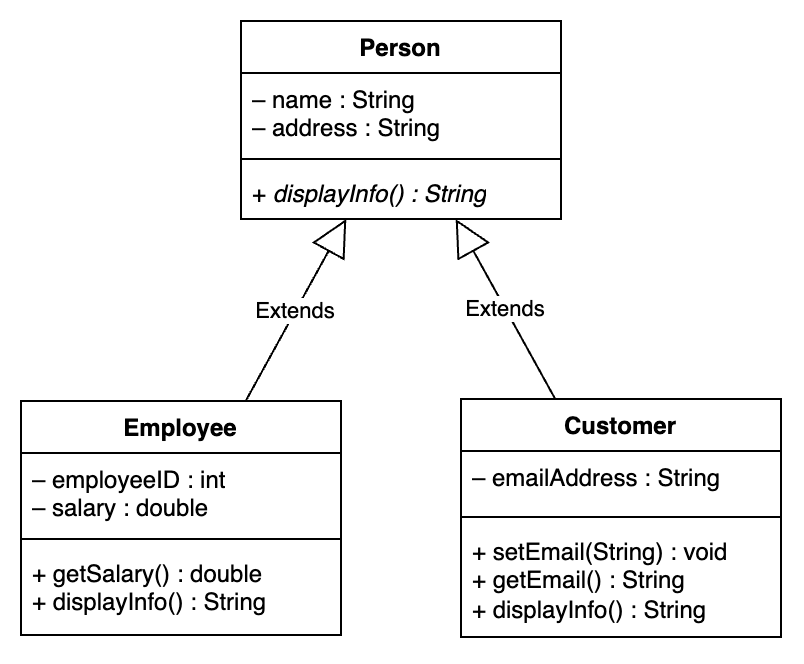

The diagram above was exported from draw.io. Its source (the exported page's mxGraphModel, read from the mxfile embedded in the PNG):
<mxGraphModel dx="643" dy="677" grid="1" gridSize="10" guides="1" tooltips="1" connect="1" arrows="1" fold="1" page="1" pageScale="1" pageWidth="827" pageHeight="1169" math="0" shadow="0">
  <root>
    <mxCell id="0" />
    <mxCell id="1" parent="0" />
    <mxCell id="rffMBH_Y9JM3SLYY5Ibx-1" value="Person" style="swimlane;fontStyle=1;align=center;verticalAlign=top;childLayout=stackLayout;horizontal=1;startSize=26;horizontalStack=0;resizeParent=1;resizeParentMax=0;resizeLast=0;collapsible=1;marginBottom=0;whiteSpace=wrap;html=1;" vertex="1" parent="1">
      <mxGeometry x="280" y="260" width="160" height="99" as="geometry" />
    </mxCell>
    <mxCell id="rffMBH_Y9JM3SLYY5Ibx-2" value="– name : String&lt;div&gt;– address : String&lt;/div&gt;" style="text;strokeColor=none;fillColor=none;align=left;verticalAlign=top;spacingLeft=4;spacingRight=4;overflow=hidden;rotatable=0;points=[[0,0.5],[1,0.5]];portConstraint=eastwest;whiteSpace=wrap;html=1;" vertex="1" parent="rffMBH_Y9JM3SLYY5Ibx-1">
      <mxGeometry y="26" width="160" height="39" as="geometry" />
    </mxCell>
    <mxCell id="rffMBH_Y9JM3SLYY5Ibx-3" value="" style="line;strokeWidth=1;fillColor=none;align=left;verticalAlign=middle;spacingTop=-1;spacingLeft=3;spacingRight=3;rotatable=0;labelPosition=right;points=[];portConstraint=eastwest;strokeColor=inherit;" vertex="1" parent="rffMBH_Y9JM3SLYY5Ibx-1">
      <mxGeometry y="65" width="160" height="8" as="geometry" />
    </mxCell>
    <mxCell id="rffMBH_Y9JM3SLYY5Ibx-4" value="+&lt;i&gt; displayInfo() : String&lt;/i&gt;" style="text;strokeColor=none;fillColor=none;align=left;verticalAlign=top;spacingLeft=4;spacingRight=4;overflow=hidden;rotatable=0;points=[[0,0.5],[1,0.5]];portConstraint=eastwest;whiteSpace=wrap;html=1;" vertex="1" parent="rffMBH_Y9JM3SLYY5Ibx-1">
      <mxGeometry y="73" width="160" height="26" as="geometry" />
    </mxCell>
    <mxCell id="rffMBH_Y9JM3SLYY5Ibx-6" value="Employee" style="swimlane;fontStyle=1;align=center;verticalAlign=top;childLayout=stackLayout;horizontal=1;startSize=26;horizontalStack=0;resizeParent=1;resizeParentMax=0;resizeLast=0;collapsible=1;marginBottom=0;whiteSpace=wrap;html=1;" vertex="1" parent="1">
      <mxGeometry x="170" y="450" width="160" height="117" as="geometry" />
    </mxCell>
    <mxCell id="rffMBH_Y9JM3SLYY5Ibx-7" value="– employeeID : int&lt;div&gt;– salary : double&lt;/div&gt;" style="text;strokeColor=none;fillColor=none;align=left;verticalAlign=top;spacingLeft=4;spacingRight=4;overflow=hidden;rotatable=0;points=[[0,0.5],[1,0.5]];portConstraint=eastwest;whiteSpace=wrap;html=1;" vertex="1" parent="rffMBH_Y9JM3SLYY5Ibx-6">
      <mxGeometry y="26" width="160" height="39" as="geometry" />
    </mxCell>
    <mxCell id="rffMBH_Y9JM3SLYY5Ibx-8" value="" style="line;strokeWidth=1;fillColor=none;align=left;verticalAlign=middle;spacingTop=-1;spacingLeft=3;spacingRight=3;rotatable=0;labelPosition=right;points=[];portConstraint=eastwest;strokeColor=inherit;" vertex="1" parent="rffMBH_Y9JM3SLYY5Ibx-6">
      <mxGeometry y="65" width="160" height="8" as="geometry" />
    </mxCell>
    <mxCell id="rffMBH_Y9JM3SLYY5Ibx-9" value="&lt;div&gt;+ getSalary() : double&lt;/div&gt;+ displayInfo() : String" style="text;strokeColor=none;fillColor=none;align=left;verticalAlign=top;spacingLeft=4;spacingRight=4;overflow=hidden;rotatable=0;points=[[0,0.5],[1,0.5]];portConstraint=eastwest;whiteSpace=wrap;html=1;" vertex="1" parent="rffMBH_Y9JM3SLYY5Ibx-6">
      <mxGeometry y="73" width="160" height="44" as="geometry" />
    </mxCell>
    <mxCell id="rffMBH_Y9JM3SLYY5Ibx-10" value="Customer" style="swimlane;fontStyle=1;align=center;verticalAlign=top;childLayout=stackLayout;horizontal=1;startSize=26;horizontalStack=0;resizeParent=1;resizeParentMax=0;resizeLast=0;collapsible=1;marginBottom=0;whiteSpace=wrap;html=1;" vertex="1" parent="1">
      <mxGeometry x="390" y="449" width="160" height="119" as="geometry" />
    </mxCell>
    <mxCell id="rffMBH_Y9JM3SLYY5Ibx-11" value="– emailAddress : String" style="text;strokeColor=none;fillColor=none;align=left;verticalAlign=top;spacingLeft=4;spacingRight=4;overflow=hidden;rotatable=0;points=[[0,0.5],[1,0.5]];portConstraint=eastwest;whiteSpace=wrap;html=1;" vertex="1" parent="rffMBH_Y9JM3SLYY5Ibx-10">
      <mxGeometry y="26" width="160" height="29" as="geometry" />
    </mxCell>
    <mxCell id="rffMBH_Y9JM3SLYY5Ibx-12" value="" style="line;strokeWidth=1;fillColor=none;align=left;verticalAlign=middle;spacingTop=-1;spacingLeft=3;spacingRight=3;rotatable=0;labelPosition=right;points=[];portConstraint=eastwest;strokeColor=inherit;" vertex="1" parent="rffMBH_Y9JM3SLYY5Ibx-10">
      <mxGeometry y="55" width="160" height="8" as="geometry" />
    </mxCell>
    <mxCell id="rffMBH_Y9JM3SLYY5Ibx-13" value="&lt;div&gt;+ setEmail(String) : void&lt;/div&gt;&lt;div&gt;+ getEmail() : String&lt;/div&gt;+ displayInfo() : String" style="text;strokeColor=none;fillColor=none;align=left;verticalAlign=top;spacingLeft=4;spacingRight=4;overflow=hidden;rotatable=0;points=[[0,0.5],[1,0.5]];portConstraint=eastwest;whiteSpace=wrap;html=1;" vertex="1" parent="rffMBH_Y9JM3SLYY5Ibx-10">
      <mxGeometry y="63" width="160" height="56" as="geometry" />
    </mxCell>
    <mxCell id="rffMBH_Y9JM3SLYY5Ibx-14" value="Extends" style="endArrow=block;endSize=16;endFill=0;html=1;rounded=0;" edge="1" parent="1" source="rffMBH_Y9JM3SLYY5Ibx-6" target="rffMBH_Y9JM3SLYY5Ibx-1">
      <mxGeometry width="160" relative="1" as="geometry">
        <mxPoint x="170" y="620" as="sourcePoint" />
        <mxPoint x="330" y="620" as="targetPoint" />
      </mxGeometry>
    </mxCell>
    <mxCell id="rffMBH_Y9JM3SLYY5Ibx-15" value="Extends" style="endArrow=block;endSize=16;endFill=0;html=1;rounded=0;" edge="1" parent="1" source="rffMBH_Y9JM3SLYY5Ibx-10" target="rffMBH_Y9JM3SLYY5Ibx-1">
      <mxGeometry width="160" relative="1" as="geometry">
        <mxPoint x="292" y="460" as="sourcePoint" />
        <mxPoint x="343" y="369" as="targetPoint" />
      </mxGeometry>
    </mxCell>
  </root>
</mxGraphModel>